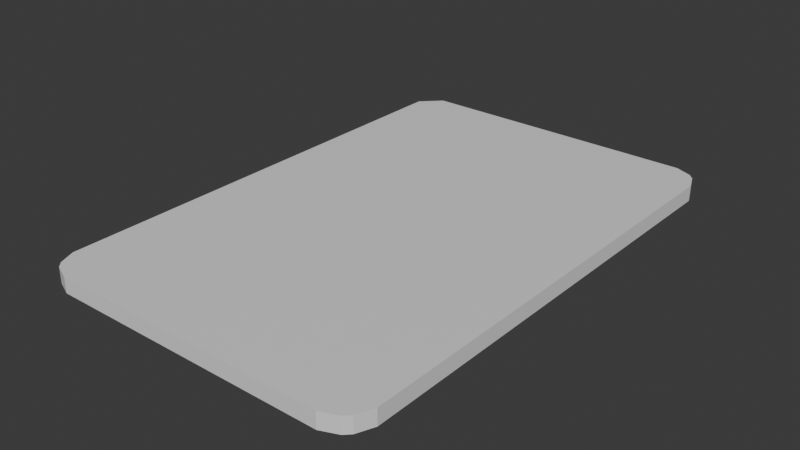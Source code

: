 # Source: Karta.blend  (saved by Blender 4.0.36; exported with 4.5.12 LTS)
import bpy
from mathutils import Matrix  # noqa: F401  (used for matrix-valued properties, if any)

bpy.ops.wm.read_factory_settings(use_empty=True)
scene = bpy.context.scene
scene.name = 'Scene'

# ---- collections
col_collection = bpy.data.collections.new('Collection'); scene.collection.children.link(col_collection)

# ---- materials (node trees are filled in below, after node groups)
mat_material = bpy.data.materials.new('Material')
mat_material.alpha_threshold = 0.0
mat_material.use_transparent_shadow = False
mat_material.roughness = 0.5
mat_material.line_color = (0.0, 0.0, 0.0, 1.0)

# ---- material node trees
mat_material.use_nodes = True; mat_material.node_tree.nodes.clear()
_N = mat_material.node_tree.nodes; _L = mat_material.node_tree.links
n0 = _N.new('ShaderNodeOutputMaterial'); n0.name = 'Material Output'; n0.location = (300, 300)
n1 = _N.new('ShaderNodeBsdfPrincipled'); n1.name = 'Principled BSDF'; n1.location = (10, 300)
n1.inputs[3].default_value = 1.45
_L.new(n1.outputs[0], n0.inputs[0])
n0.is_active_output = True

# ---- world
world_world = bpy.data.worlds.new('World'); scene.world = world_world
world_world.use_nodes = True; world_world.node_tree.nodes.clear()
_N = world_world.node_tree.nodes; _L = world_world.node_tree.links
n0 = _N.new('ShaderNodeOutputWorld'); n0.name = 'World Output'; n0.location = (300, 300)
n1 = _N.new('ShaderNodeBackground'); n1.name = 'Background'; n1.location = (10, 300)
n1.inputs[0].default_value = (0.05088, 0.05088, 0.05088, 1.0)
_L.new(n1.outputs[0], n0.inputs[0])
n0.is_active_output = True
world_world.color = (0.05088, 0.05088, 0.05088)
world_world.use_sun_shadow = False
world_world.sun_shadow_jitter_overblur = 0.0

# ---- meshes
me_cube = bpy.data.meshes.new('Cube')
me_cube.from_pydata([(-1.892, 3.23, -0.09877), (-2.137, 2.985, -0.09877), (-2.137, 2.985, 0.09877), (-1.892, 3.23, 0.09877), (2.137, 2.863, -0.09877), (2.051, 3.071, -0.09877), (1.979, 3.144, -0.09877), (1.77, 3.23, -0.09877), (1.77, 3.23, 0.09877), (1.979, 3.144, 0.09877), (2.051, 3.071, 0.09877), (2.137, 2.863, 0.09877), (1.77, -3.23, -0.09877), (1.979, -3.144, -0.09877), (2.051, -3.071, -0.09877), (2.137, -2.863, -0.09877), (2.137, -2.863, 0.09877), (2.051, -3.071, 0.09877), (1.979, -3.144, 0.09877), (1.77, -3.23, 0.09877), (-2.137, -2.863, -0.09877), (-2.051, -3.071, -0.09877), (-1.979, -3.144, -0.09877), (-1.77, -3.23, -0.09877), (-1.77, -3.23, 0.09877), (-1.979, -3.144, 0.09877), (-2.051, -3.071, 0.09877), (-2.137, -2.863, 0.09877)], [], [(13, 14, 17, 18), (25, 26, 21, 22), (3, 8, 7, 0), (4, 15, 14, 13, 12, 23, 22, 21, 20, 1, 0, 7, 6, 5), (11, 16, 15, 4), (27, 2, 1, 20), (19, 24, 23, 12), (0, 1, 2, 3), (2, 27, 26, 25, 24, 19, 18, 17, 16, 11, 10, 9, 8, 3), (4, 5, 10, 11), (8, 9, 6, 7), (24, 25, 22, 23), (20, 21, 26, 27), (12, 13, 18, 19), (16, 17, 14, 15), (5, 6, 9, 10)])
_uv = me_cube.uv_layers.new(name='UVMap')
_uv.uv.foreach_set('vector', [0.9489, 0.003064, 0.9489, 0.01305, 0.9699, 0.01305, 0.9699, 0.003064, 0.9218, 0.003064, 0.9218, 0.01205, 0.9428, 0.01205, 0.9428, 0.003064, 0.976, 0.4288, 0.976, 0.8097, 0.9969, 0.8097, 0.9969, 0.4288, 0.4563, 0.6492, 0.4563, 0.04201, 0.4472, 0.01988, 0.4395, 0.01223, 0.4174, 0.003064, 0.04201, 0.003064, 0.01988, 0.01223, 0.01223, 0.01988, 0.003064, 0.04201, 0.003064, 0.6621, 0.02904, 0.6881, 0.4174, 0.6881, 0.4395, 0.6789, 0.4472, 0.6713, 0.9699, 0.5979, 0.9699, 0.03701, 0.9489, 0.03701, 0.9489, 0.5979, 0.9218, 0.03555, 0.9218, 0.6438, 0.9428, 0.6438, 0.9428, 0.03555, 0.976, 0.02519, 0.976, 0.4006, 0.9969, 0.4006, 0.9969, 0.02519, 0.9428, 0.6642, 0.9428, 0.6438, 0.9218, 0.6438, 0.9218, 0.6642, 0.9157, 0.6621, 0.9157, 0.04201, 0.9065, 0.01988, 0.8989, 0.01223, 0.8768, 0.003064, 0.5014, 0.003064, 0.4793, 0.01223, 0.4716, 0.01988, 0.4624, 0.04201, 0.4624, 0.6492, 0.4716, 0.6713, 0.4793, 0.6789, 0.5014, 0.6881, 0.8897, 0.6881, 0.9489, 0.5979, 0.9489, 0.6149, 0.9699, 0.6149, 0.9699, 0.5979, 0.976, 0.8097, 0.976, 0.8332, 0.9969, 0.8332, 0.9969, 0.8097, 0.976, 0.4006, 0.976, 0.4227, 0.9969, 0.4227, 0.9969, 0.4006, 0.9428, 0.03555, 0.9428, 0.01205, 0.9218, 0.01205, 0.9218, 0.03555, 0.9969, 0.02519, 0.9969, 0.003064, 0.976, 0.003064, 0.976, 0.02519, 0.9699, 0.03701, 0.9699, 0.01305, 0.9489, 0.01305, 0.9489, 0.03701, 0.9969, 0.8422, 0.9969, 0.8332, 0.976, 0.8332, 0.976, 0.8422])
me_cube.materials.append(mat_material)
me_cube.use_mirror_vertex_groups = False
me_cube.update()

# ---- objects
ob_cube = bpy.data.objects.new('Cube', me_cube)

# ---- transforms, parenting, visibility, modifiers, constraints
ob_cube.location = (0.0, 0.0, 0.0)
ob_cube.lock_rotations_4d = False
ob_cube.empty_display_type = 'ARROWS'
ob_cube.lineart.crease_threshold = 0.0

# ---- collection membership
col_collection.objects.link(ob_cube)

# ---- scene / render settings (as saved in the file)
scene.frame_start = 1; scene.frame_end = 250; scene.frame_set(1)
scene.render.engine = 'BLENDER_EEVEE_NEXT'
scene.cycles.sampling_pattern = 'TABULATED_SOBOL'
bpy.context.view_layer.update()

# ---- added for rendering (the .blend has no active camera and no usable light): camera, sun
cam_auto = bpy.data.cameras.new('AutoCamera')
cam_auto.lens = 50.0
cam_auto.sensor_width = 36.0
cam_auto.clip_end = 1000.0
ob_auto_camera = bpy.data.objects.new('AutoCamera', cam_auto)
scene.collection.objects.link(ob_auto_camera)
ob_auto_camera.location = (7.16905, -8.60286, 5.73524)
ob_auto_camera.rotation_euler = (1.09748, -7.21219e-08, 0.694738)
scene.camera = ob_auto_camera
light_auto_sun = bpy.data.lights.new('AutoSun', 'SUN')
light_auto_sun.energy = 3.0
light_auto_sun.angle = 0.0523599
ob_auto_sun = bpy.data.objects.new('AutoSun', light_auto_sun)
scene.collection.objects.link(ob_auto_sun)
ob_auto_sun.rotation_euler = (0.872665, 0.174533, 0.523599)
bpy.context.view_layer.update()
